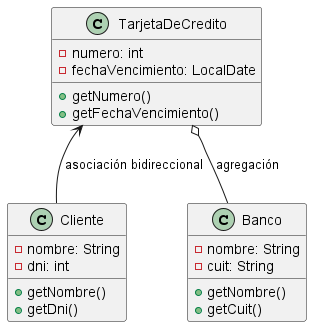

The diagram above was rendered by PlantUML. Its source (embedded in the PNG):
@startuml

class TarjetaDeCredito {
    - numero: int
    - fechaVencimiento: LocalDate
    + getNumero()
    + getFechaVencimiento()
}

class Cliente {
    - nombre: String
    - dni: int
    + getNombre()
    + getDni()
}

class Banco {
    - nombre: String
    - cuit: String
    + getNombre()
    + getCuit()
}

' Relaciones
TarjetaDeCredito <-- Cliente : asociación bidireccional
TarjetaDeCredito o-- Banco : agregación

@enduml